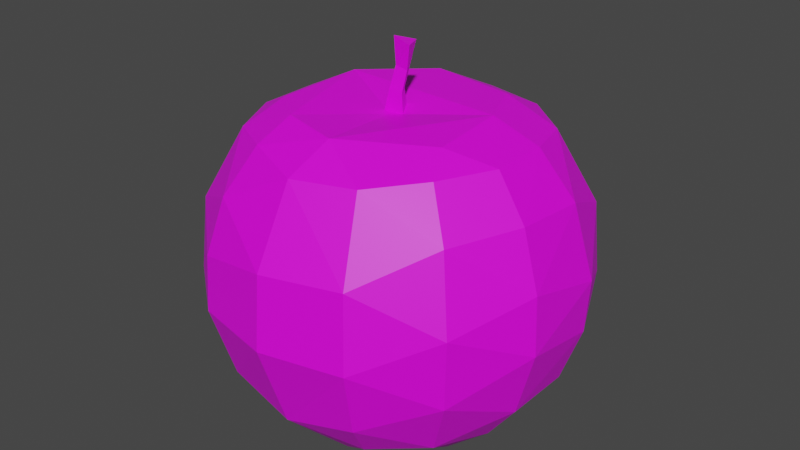 # Source: Apple.blend  (saved by Blender 2.91.10; exported with 4.5.12 LTS)
import bpy
from mathutils import Matrix  # noqa: F401  (used for matrix-valued properties, if any)

bpy.ops.wm.read_factory_settings(use_empty=True)
scene = bpy.context.scene
scene.name = 'Scene'

# ---- collections
col_collection = bpy.data.collections.new('Collection'); scene.collection.children.link(col_collection)

# ---- images (referenced by path relative to the original .blend; pixels are not part of the script)
import os
ASSET_DIR = os.environ.get("B2B_ASSET_DIR", "")  # directory of the original .blend (textures are referenced by path, not embedded)
HERE = os.path.dirname(os.path.abspath(__file__))  # packed textures are extracted next to this script under _unpacked/

def load_image(name, relpath, width, height, colorspace="sRGB"):
    """Load a texture the original file referenced (path relative to the .blend, or extracted next to this script)."""
    p = next((c for c in (os.path.join(HERE, relpath), os.path.join(ASSET_DIR, relpath)) if relpath and os.path.exists(c)), "")
    if p:
        img = bpy.data.images.load(p, check_existing=True)
        img.name = name
    else:  # same state as the original file: an image datablock whose file is absent (Cycles renders it pink)
        img = bpy.data.images.new(name, width, height)
        img.source = "FILE"
        img.filepath = "//" + (relpath or name)
    img.colorspace_settings.name = colorspace
    return img
img_color_png_001 = load_image('Color.png.001', 'Color.png', 1024, 1024, 'sRGB')

# ---- materials (node trees are filled in below, after node groups)
mat_material_001 = bpy.data.materials.new('Material.001')
mat_material_001.alpha_threshold = 0.0
mat_material_001.use_transparent_shadow = False
mat_material_001.line_color = (0.0, 0.0, 0.0, 1.0)

# ---- material node trees
mat_material_001.use_nodes = True; mat_material_001.node_tree.nodes.clear()
_N = mat_material_001.node_tree.nodes; _L = mat_material_001.node_tree.links
n0 = _N.new('ShaderNodeOutputMaterial'); n0.name = 'Material Output'; n0.location = (300, 300)
n1 = _N.new('ShaderNodeBsdfPrincipled'); n1.name = 'Principled BSDF'; n1.location = (10, 300)
n1.distribution = 'GGX'
n1.subsurface_method = 'BURLEY'
n1.inputs[3].default_value = 1.45
n1.inputs[27].default_value = (0.0, 0.0, 0.0, 1.0)
n1.inputs[28].default_value = 1.0
n2 = _N.new('ShaderNodeTexImage'); n2.name = 'Image Texture'; n2.location = (-280, 280)
n2.image = img_color_png_001
_L.new(n1.outputs[0], n0.inputs[0])
_L.new(n2.outputs[0], n1.inputs[0])
n0.is_active_output = True

# ---- world
world_world = bpy.data.worlds.new('World'); scene.world = world_world
world_world.use_nodes = True; world_world.node_tree.nodes.clear()
_N = world_world.node_tree.nodes; _L = world_world.node_tree.links
n0 = _N.new('ShaderNodeOutputWorld'); n0.name = 'World Output'; n0.location = (300, 300)
n1 = _N.new('ShaderNodeBackground'); n1.name = 'Background'; n1.location = (10, 300)
n1.inputs[0].default_value = (0.05088, 0.05088, 0.05088, 1.0)
_L.new(n1.outputs[0], n0.inputs[0])
n0.is_active_output = True
world_world.color = (0.05088, 0.05088, 0.05088)
world_world.use_sun_shadow = False
world_world.sun_shadow_jitter_overblur = 0.0

# ---- meshes
me_sphere_014 = bpy.data.meshes.new('Sphere.014')
me_sphere_014.from_pydata([(-0.1994, 0.5242, 0.7129), (-0.01695, 0.9502, 0.2129), (-0.02096, 0.9868, -0.1676), (-0.02515, 0.8766, -0.5334), (-0.02081, 0.694, -0.776), (0.3151, 0.6538, 0.6059), (0.3914, 0.8509, 0.2326), (0.4131, 0.8878, -0.06894), (0.3914, 0.8509, -0.3705), (0.3232, 0.6787, -0.7114), (-0.0618, 0.1252, -0.78), (0.2761, 0.443, 0.7125), (0.5706, 0.4408, 0.607), (0.7308, 0.5907, 0.2162), (0.7594, 0.6091, -0.1673), (0.7015, 0.5629, -0.4516), (0.5799, 0.4611, -0.7187), (0.3135, 0.4443, -0.897), (0.1747, 0.3371, -0.892), (0.414, 0.134, 0.7271), (0.6662, 0.1439, 0.6345), (0.8476, 0.1851, 0.3962), (0.9547, 0.2058, 0.01929), (0.9354, 0.2051, -0.264), (0.8343, 0.182, -0.5582), (0.5464, 0.1163, -0.8889), (0.6662, -0.1708, 0.6345), (0.8346, -0.2047, 0.4207), (0.9354, -0.2314, 0.1262), (0.9512, -0.2385, -0.1777), (0.843, -0.2094, -0.5432), (0.6686, -0.1705, -0.776), (0.3656, -0.1013, -0.8923), (0.1491, 0.02565, -0.7931), (0.4435, -0.2864, 0.7128), (0.5297, -0.4543, 0.6345), (0.675, -0.5634, 0.4052), (0.7586, -0.6393, 0.01929), (0.7311, -0.6122, -0.361), (0.5846, -0.4933, -0.7117), (0.4857, -0.2571, -0.8968), (0.3022, -0.6797, 0.6099), (0.392, -0.8796, 0.2302), (0.4132, -0.9139, -0.1676), (0.3643, -0.8108, -0.5432), (0.286, -0.6502, -0.776), (0.003325, -0.4137, -0.8921), (0.01716, -0.5438, 0.7234), (-0.01842, -0.7687, 0.5985), (-0.02468, -0.9764, 0.2129), (-0.02066, -1.013, -0.1676), (-0.0119, -0.8582, -0.6243), (0.1063, -0.5703, -0.8974), (-0.006418, -0.05329, -0.7483), (-0.33, -0.6505, 0.6345), (-0.4055, -0.8095, 0.4082), (-0.4464, -0.8968, 0.1262), (-0.4545, -0.9141, -0.1676), (-0.3976, -0.8146, -0.543), (-0.3309, -0.5067, -0.8942), (-0.6007, -0.4871, 0.6048), (-0.777, -0.6064, 0.2231), (-0.8025, -0.6367, -0.1676), (-0.708, -0.5717, -0.543), (-0.03788, -0.06623, 0.6813), (-0.312, -0.4499, 0.7233), (-0.5277, -0.2717, 0.7118), (-0.7514, -0.1875, 0.6006), (-0.9595, -0.2196, 0.2231), (-0.9956, -0.2358, -0.1676), (-0.8427, -0.2099, -0.6243), (-0.5302, -0.3064, -0.893), (-0.7542, 0.1458, 0.6019), (-0.9533, 0.2033, 0.2326), (-0.9961, 0.2131, -0.1603), (-0.886, 0.1759, -0.543), (-0.4172, -0.1036, -0.8917), (-0.1544, -0.07746, -0.7823), (-0.5759, 0.4275, 0.6345), (-0.7071, 0.5443, 0.4084), (-0.7876, 0.5984, 0.1262), (-0.7987, 0.6117, -0.1777), (-0.7183, 0.5325, -0.543), (-0.5736, 0.4277, -0.776), (-0.5703, 0.1742, -0.8939), (-0.33, 0.6237, 0.6345), (-0.3966, 0.7871, 0.4084), (-0.4612, 0.8843, 0.02967), (-0.4353, 0.8564, -0.3507), (-0.3551, 0.6896, -0.7061), (-0.1699, 0.533, -0.8974), (-0.2506, 0.3014, -0.8931), (-0.5088, 0.2099, 0.722), (-0.01895, 0.7407, 0.6006), (-0.03103, 0.06147, 0.6388), (-0.02909, 0.03069, 0.7883), (0.03297, -0.05044, 0.63), (0.008793, -0.03505, 0.7859), (-0.09503, -0.05044, 0.6477), (-0.06696, -0.03505, 0.7907), (0.02319, -0.01508, 0.8948), (-0.009679, 0.04713, 0.899), (-0.04617, -0.01263, 0.907), (0.05719, -0.03981, 1.029), (0.01556, 0.062, 1.025), (-0.04915, -0.0228, 1.052)], [], [(3, 8, 9), (2, 7, 8), (64, 19, 92), (2, 8, 3), (5, 11, 12), (18, 33, 10), (53, 10, 33), (7, 14, 8), (13, 21, 22), (13, 22, 14), (15, 24, 16), (16, 24, 25), (12, 20, 21), (16, 25, 17), (12, 21, 13), (25, 31, 40), (22, 28, 29), (22, 29, 23), (33, 32, 53), (28, 37, 29), (64, 47, 19), (29, 38, 30), (34, 35, 26), (30, 39, 31), (38, 44, 39), (35, 41, 36), (36, 42, 37), (37, 43, 38), (47, 64, 65), (47, 48, 41), (44, 51, 45), (51, 58, 59), (48, 55, 49), (53, 46, 77), (54, 60, 55), (55, 60, 61), (59, 76, 46), (55, 61, 56), (60, 66, 67), (65, 64, 92), (70, 75, 84), (84, 91, 76), (53, 77, 10), (72, 92, 78), (72, 78, 79), (81, 88, 82), (80, 87, 81), (81, 87, 88), (86, 93, 1), (90, 18, 91), (86, 1, 87), (85, 0, 93), (17, 90, 4, 9), (4, 3, 9), (6, 1, 93, 5), (7, 2, 1, 6), (18, 90, 17), (19, 11, 0, 92), (15, 16, 9, 8), (8, 14, 15), (13, 6, 5, 12), (9, 16, 17), (13, 14, 7, 6), (32, 18, 17, 25), (23, 24, 15, 14), (18, 32, 33), (14, 22, 23), (19, 20, 12, 11), (26, 20, 19, 34), (31, 25, 24, 30), (27, 21, 20, 26), (28, 22, 21, 27), (32, 25, 40), (30, 24, 23, 29), (36, 37, 28, 27), (36, 27, 26, 35), (29, 37, 38), (19, 47, 34), (30, 38, 39), (41, 35, 34, 47), (31, 39, 40), (52, 40, 39, 45), (39, 44, 45), (46, 32, 40, 52), (36, 41, 42), (50, 43, 42, 49), (53, 32, 46), (37, 42, 43), (38, 43, 44), (51, 44, 43, 50), (48, 49, 42, 41), (11, 5, 93, 0), (45, 51, 52), (57, 50, 49, 56), (48, 54, 55), (52, 51, 59), (52, 59, 46), (49, 55, 56), (58, 51, 50, 57), (54, 48, 47, 65), (63, 58, 57, 62), (60, 54, 65, 66), (63, 71, 59, 58), (62, 57, 56, 61), (77, 46, 76), (67, 68, 61, 60), (69, 62, 61, 68), (59, 71, 76), (70, 63, 62, 69), (75, 70, 69, 74), (71, 63, 70), (92, 72, 67, 66), (66, 65, 92), (72, 73, 68, 67), (71, 70, 84), (74, 69, 68, 73), (71, 84, 76), (10, 77, 76, 91), (73, 72, 79), (73, 79, 80), (80, 81, 74, 73), (82, 75, 74, 81), (82, 83, 84, 75), (0, 85, 78, 92), (82, 88, 89), (85, 86, 79, 78), (83, 82, 89), (90, 84, 83, 89), (87, 80, 79, 86), (84, 90, 91), (91, 18, 10), (87, 1, 2), (88, 87, 2), (88, 2, 3), (89, 88, 3), (89, 3, 4), (86, 85, 93), (89, 4, 90), (94, 95, 97, 96), (96, 97, 99, 98), (95, 99, 102, 101), (98, 99, 95, 94), (94, 96, 98), (101, 102, 105, 104), (99, 97, 100, 102), (97, 95, 101, 100), (103, 104, 105), (102, 100, 103, 105), (100, 101, 104, 103)])
_uv = me_sphere_014.uv_layers.new(name='UVMap')
_uv.uv.foreach_set('vector', [0.6712, 0.3834, 0.6711, 0.3834, 0.6711, 0.3833, 0.6712, 0.3835, 0.6711, 0.3836, 0.6711, 0.3834, 0.6708, 0.3842, 0.6709, 0.384, 0.6714, 0.384, 0.6712, 0.3835, 0.6711, 0.3834, 0.6712, 0.3834, 0.6711, 0.3839, 0.6711, 0.384, 0.671, 0.3839, 0.6711, 0.3831, 0.6709, 0.383, 0.6713, 0.383, 0.671, 0.3829, 0.6713, 0.383, 0.6709, 0.383, 0.6711, 0.3836, 0.671, 0.3835, 0.6711, 0.3834, 0.671, 0.3837, 0.6709, 0.3838, 0.6709, 0.3836, 0.671, 0.3837, 0.6709, 0.3836, 0.671, 0.3835, 0.671, 0.3834, 0.6709, 0.3833, 0.671, 0.3833, 0.671, 0.3833, 0.6709, 0.3833, 0.6709, 0.3831, 0.671, 0.3839, 0.6709, 0.3839, 0.6709, 0.3838, 0.671, 0.3833, 0.6709, 0.3831, 0.6711, 0.3831, 0.671, 0.3839, 0.6709, 0.3838, 0.671, 0.3837, 0.6709, 0.3831, 0.6708, 0.3832, 0.6708, 0.3831, 0.6709, 0.3836, 0.6708, 0.3837, 0.6708, 0.3835, 0.6709, 0.3836, 0.6708, 0.3835, 0.6709, 0.3835, 0.6709, 0.383, 0.6708, 0.3831, 0.6707, 0.3829, 0.6708, 0.3837, 0.6707, 0.3836, 0.6708, 0.3835, 0.6708, 0.3842, 0.6706, 0.384, 0.6709, 0.384, 0.6708, 0.3835, 0.6707, 0.3834, 0.6708, 0.3834, 0.6707, 0.384, 0.6707, 0.3839, 0.6708, 0.3839, 0.6708, 0.3834, 0.6707, 0.3833, 0.6708, 0.3832, 0.6707, 0.3834, 0.6706, 0.3834, 0.6707, 0.3833, 0.6707, 0.3839, 0.6706, 0.3839, 0.6707, 0.3838, 0.6707, 0.3838, 0.6706, 0.3837, 0.6707, 0.3836, 0.6707, 0.3836, 0.6706, 0.3835, 0.6707, 0.3834, 0.6706, 0.384, 0.6708, 0.3842, 0.6704, 0.384, 0.6706, 0.384, 0.6705, 0.3839, 0.6706, 0.3839, 0.6706, 0.3834, 0.6705, 0.3833, 0.6706, 0.3832, 0.6705, 0.3833, 0.6704, 0.3834, 0.6704, 0.3832, 0.6705, 0.3839, 0.6704, 0.3838, 0.6705, 0.3837, 0.6707, 0.3829, 0.6705, 0.3831, 0.6703, 0.383, 0.6704, 0.3839, 0.6703, 0.3839, 0.6704, 0.3838, 0.6704, 0.3838, 0.6703, 0.3839, 0.6703, 0.3837, 0.6704, 0.3832, 0.6703, 0.3831, 0.6705, 0.3831, 0.6704, 0.3838, 0.6703, 0.3837, 0.6704, 0.3837, 0.6703, 0.3839, 0.6703, 0.384, 0.6702, 0.3839, 0.6716, 0.3841, 0.6708, 0.3842, 0.6714, 0.384, 0.6716, 0.3833, 0.6715, 0.3834, 0.6714, 0.3832, 0.6714, 0.3832, 0.6713, 0.3831, 0.6715, 0.3831, 0.6714, 0.3829, 0.6715, 0.383, 0.6713, 0.383, 0.6715, 0.3839, 0.6714, 0.384, 0.6714, 0.3839, 0.6715, 0.3839, 0.6714, 0.3839, 0.6714, 0.3838, 0.6714, 0.3835, 0.6713, 0.3834, 0.6714, 0.3834, 0.6714, 0.3837, 0.6713, 0.3836, 0.6714, 0.3835, 0.6714, 0.3835, 0.6713, 0.3836, 0.6713, 0.3834, 0.6713, 0.3838, 0.6712, 0.3839, 0.6712, 0.3837, 0.6713, 0.3831, 0.6711, 0.3831, 0.6713, 0.3831, 0.6713, 0.3838, 0.6712, 0.3837, 0.6713, 0.3836, 0.6713, 0.3839, 0.6713, 0.384, 0.6712, 0.3839, 0.6711, 0.3831, 0.6713, 0.3831, 0.6712, 0.3832, 0.6711, 0.3833, 0.6712, 0.3832, 0.6712, 0.3834, 0.6711, 0.3833, 0.6711, 0.3837, 0.6712, 0.3837, 0.6712, 0.3839, 0.6711, 0.3839, 0.6711, 0.3836, 0.6712, 0.3835, 0.6712, 0.3837, 0.6711, 0.3837, 0.6711, 0.3831, 0.6713, 0.3831, 0.6711, 0.3831, 0.6709, 0.384, 0.6711, 0.384, 0.6713, 0.384, 0.6714, 0.384, 0.671, 0.3834, 0.671, 0.3833, 0.6711, 0.3833, 0.6711, 0.3834, 0.6711, 0.3834, 0.671, 0.3835, 0.671, 0.3834, 0.671, 0.3837, 0.6711, 0.3837, 0.6711, 0.3839, 0.671, 0.3839, 0.6711, 0.3833, 0.671, 0.3833, 0.6711, 0.3831, 0.671, 0.3837, 0.671, 0.3835, 0.6711, 0.3836, 0.6711, 0.3837, 0.6708, 0.3831, 0.6711, 0.3831, 0.6711, 0.3831, 0.6709, 0.3831, 0.6709, 0.3835, 0.6709, 0.3833, 0.671, 0.3834, 0.671, 0.3835, 0.6711, 0.3831, 0.6708, 0.3831, 0.6709, 0.383, 0.671, 0.3835, 0.6709, 0.3836, 0.6709, 0.3835, 0.6709, 0.384, 0.6709, 0.3839, 0.671, 0.3839, 0.6711, 0.384, 0.6708, 0.3839, 0.6709, 0.3839, 0.6709, 0.384, 0.6707, 0.384, 0.6708, 0.3832, 0.6709, 0.3831, 0.6709, 0.3833, 0.6708, 0.3834, 0.6708, 0.3838, 0.6709, 0.3838, 0.6709, 0.3839, 0.6708, 0.3839, 0.6708, 0.3837, 0.6709, 0.3836, 0.6709, 0.3838, 0.6708, 0.3838, 0.6708, 0.3831, 0.6709, 0.3831, 0.6708, 0.3831, 0.6708, 0.3834, 0.6709, 0.3833, 0.6709, 0.3835, 0.6708, 0.3835, 0.6707, 0.3838, 0.6707, 0.3836, 0.6708, 0.3837, 0.6708, 0.3838, 0.6707, 0.3838, 0.6708, 0.3838, 0.6708, 0.3839, 0.6707, 0.3839, 0.6708, 0.3835, 0.6707, 0.3836, 0.6707, 0.3834, 0.6709, 0.384, 0.6706, 0.384, 0.6707, 0.384, 0.6708, 0.3834, 0.6707, 0.3834, 0.6707, 0.3833, 0.6706, 0.3839, 0.6707, 0.3839, 0.6707, 0.384, 0.6706, 0.384, 0.6708, 0.3832, 0.6707, 0.3833, 0.6708, 0.3831, 0.6706, 0.3831, 0.6708, 0.3831, 0.6707, 0.3833, 0.6706, 0.3832, 0.6707, 0.3833, 0.6706, 0.3834, 0.6706, 0.3832, 0.6705, 0.3831, 0.6708, 0.3831, 0.6708, 0.3831, 0.6706, 0.3831, 0.6707, 0.3838, 0.6706, 0.3839, 0.6706, 0.3837, 0.6705, 0.3835, 0.6706, 0.3835, 0.6706, 0.3837, 0.6705, 0.3837, 0.6707, 0.3829, 0.6708, 0.3831, 0.6705, 0.3831, 0.6707, 0.3836, 0.6706, 0.3837, 0.6706, 0.3835, 0.6707, 0.3834, 0.6706, 0.3835, 0.6706, 0.3834, 0.6705, 0.3833, 0.6706, 0.3834, 0.6706, 0.3835, 0.6705, 0.3835, 0.6705, 0.3839, 0.6705, 0.3837, 0.6706, 0.3837, 0.6706, 0.3839, 0.6711, 0.384, 0.6711, 0.3839, 0.6712, 0.3839, 0.6713, 0.384, 0.6706, 0.3832, 0.6705, 0.3833, 0.6706, 0.3831, 0.6704, 0.3835, 0.6705, 0.3835, 0.6705, 0.3837, 0.6704, 0.3837, 0.6705, 0.3839, 0.6704, 0.3839, 0.6704, 0.3838, 0.6706, 0.3831, 0.6705, 0.3833, 0.6704, 0.3832, 0.6706, 0.3831, 0.6704, 0.3832, 0.6705, 0.3831, 0.6705, 0.3837, 0.6704, 0.3838, 0.6704, 0.3837, 0.6704, 0.3834, 0.6705, 0.3833, 0.6705, 0.3835, 0.6704, 0.3835, 0.6704, 0.3839, 0.6705, 0.3839, 0.6706, 0.384, 0.6704, 0.384, 0.6703, 0.3834, 0.6704, 0.3834, 0.6704, 0.3835, 0.6703, 0.3835, 0.6703, 0.3839, 0.6704, 0.3839, 0.6704, 0.384, 0.6703, 0.384, 0.6703, 0.3834, 0.6703, 0.3832, 0.6704, 0.3832, 0.6704, 0.3834, 0.6703, 0.3835, 0.6704, 0.3835, 0.6704, 0.3837, 0.6703, 0.3837, 0.6703, 0.383, 0.6705, 0.3831, 0.6703, 0.3831, 0.6702, 0.3839, 0.6702, 0.3837, 0.6703, 0.3837, 0.6703, 0.3839, 0.6702, 0.3835, 0.6703, 0.3835, 0.6703, 0.3837, 0.6702, 0.3837, 0.6704, 0.3832, 0.6703, 0.3832, 0.6703, 0.3831, 0.6702, 0.3833, 0.6703, 0.3834, 0.6703, 0.3835, 0.6702, 0.3835, 0.6715, 0.3834, 0.6716, 0.3833, 0.6716, 0.3835, 0.6715, 0.3835, 0.6703, 0.3832, 0.6703, 0.3834, 0.6702, 0.3833, 0.6714, 0.384, 0.6715, 0.3839, 0.6716, 0.3839, 0.6716, 0.384, 0.6716, 0.384, 0.6716, 0.3841, 0.6714, 0.384, 0.6715, 0.3839, 0.6715, 0.3837, 0.6716, 0.3837, 0.6716, 0.3839, 0.6716, 0.3831, 0.6716, 0.3833, 0.6714, 0.3832, 0.6715, 0.3835, 0.6716, 0.3835, 0.6716, 0.3837, 0.6715, 0.3837, 0.6716, 0.3831, 0.6714, 0.3832, 0.6715, 0.3831, 0.6713, 0.383, 0.6715, 0.383, 0.6715, 0.3831, 0.6713, 0.3831, 0.6715, 0.3837, 0.6715, 0.3839, 0.6714, 0.3838, 0.6715, 0.3837, 0.6714, 0.3838, 0.6714, 0.3837, 0.6714, 0.3837, 0.6714, 0.3835, 0.6715, 0.3835, 0.6715, 0.3837, 0.6714, 0.3834, 0.6715, 0.3834, 0.6715, 0.3835, 0.6714, 0.3835, 0.6714, 0.3834, 0.6714, 0.3832, 0.6714, 0.3832, 0.6715, 0.3834, 0.6713, 0.384, 0.6713, 0.3839, 0.6714, 0.3839, 0.6714, 0.384, 0.6714, 0.3834, 0.6713, 0.3834, 0.6713, 0.3833, 0.6713, 0.3839, 0.6713, 0.3838, 0.6714, 0.3838, 0.6714, 0.3839, 0.6714, 0.3832, 0.6714, 0.3834, 0.6713, 0.3833, 0.6713, 0.3831, 0.6714, 0.3832, 0.6714, 0.3832, 0.6713, 0.3833, 0.6713, 0.3836, 0.6714, 0.3837, 0.6714, 0.3838, 0.6713, 0.3838, 0.6714, 0.3832, 0.6713, 0.3831, 0.6713, 0.3831, 0.6713, 0.3831, 0.6711, 0.3831, 0.6713, 0.383, 0.6713, 0.3836, 0.6712, 0.3837, 0.6712, 0.3835, 0.6713, 0.3834, 0.6713, 0.3836, 0.6712, 0.3835, 0.6713, 0.3834, 0.6712, 0.3835, 0.6712, 0.3834, 0.6713, 0.3833, 0.6713, 0.3834, 0.6712, 0.3834, 0.6713, 0.3833, 0.6712, 0.3834, 0.6712, 0.3832, 0.6713, 0.3838, 0.6713, 0.3839, 0.6712, 0.3839, 0.6713, 0.3833, 0.6712, 0.3832, 0.6713, 0.3831, 0.6163, 0.7888, 0.6163, 0.7895, 0.6159, 0.7895, 0.6159, 0.7888, 0.6159, 0.7888, 0.6159, 0.7895, 0.6154, 0.7895, 0.6154, 0.7888, 0.615, 0.7895, 0.6154, 0.7895, 0.6154, 0.7895, 0.615, 0.7895, 0.6154, 0.7888, 0.6154, 0.7895, 0.615, 0.7895, 0.615, 0.7888, 0.616, 0.7888, 0.6163, 0.7883, 0.6157, 0.7883, 0.615, 0.7895, 0.6154, 0.7895, 0.6154, 0.7895, 0.615, 0.7895, 0.6154, 0.7895, 0.6159, 0.7895, 0.6159, 0.7895, 0.6154, 0.7895, 0.6159, 0.7895, 0.6163, 0.7895, 0.6163, 0.7895, 0.6159, 0.7895, 0.6156, 0.7883, 0.6153, 0.7888, 0.615, 0.7883, 0.6154, 0.7895, 0.6159, 0.7895, 0.6159, 0.7895, 0.6154, 0.7895, 0.6159, 0.7895, 0.6163, 0.7895, 0.6163, 0.7895, 0.6159, 0.7895])
me_sphere_014.materials.append(mat_material_001)
me_sphere_014.use_remesh_fix_poles = True
me_sphere_014.use_remesh_preserve_attributes = False
me_sphere_014.use_mirror_vertex_groups = False
me_sphere_014.update()

# ---- objects
ob_apple = bpy.data.objects.new('Apple', me_sphere_014)

# ---- transforms, parenting, visibility, modifiers, constraints
ob_apple.location = (0.0, 0.0, 0.0)
ob_apple.scale = (0.1472, 0.1472, 0.1472)
ob_apple.lineart.crease_threshold = 0.0

# ---- collection membership
col_collection.objects.link(ob_apple)

# ---- scene / render settings (as saved in the file)
scene.frame_start = 1; scene.frame_end = 250; scene.frame_set(1)
scene.render.engine = 'BLENDER_EEVEE_NEXT'
scene.cycles.use_denoising = False
scene.cycles.samples = 128
scene.cycles.sampling_pattern = 'TABULATED_SOBOL'
scene.cycles.use_adaptive_sampling = False
scene.cycles.use_light_tree = False
scene.view_settings.view_transform = 'Filmic'
bpy.context.view_layer.update()

# ---- added for rendering (the .blend has no active camera and no usable light): camera, sun
cam_auto = bpy.data.cameras.new('AutoCamera')
cam_auto.lens = 50.0
cam_auto.sensor_width = 36.0
cam_auto.clip_end = 1000.0
ob_auto_camera = bpy.data.objects.new('AutoCamera', cam_auto)
scene.collection.objects.link(ob_auto_camera)
ob_auto_camera.location = (0.460996, -0.558788, 0.382637)
ob_auto_camera.rotation_euler = (1.09748, -7.21219e-08, 0.694738)
scene.camera = ob_auto_camera
light_auto_sun = bpy.data.lights.new('AutoSun', 'SUN')
light_auto_sun.energy = 3.0
light_auto_sun.angle = 0.0523599
ob_auto_sun = bpy.data.objects.new('AutoSun', light_auto_sun)
scene.collection.objects.link(ob_auto_sun)
ob_auto_sun.rotation_euler = (0.872665, 0.174533, 0.523599)
bpy.context.view_layer.update()
